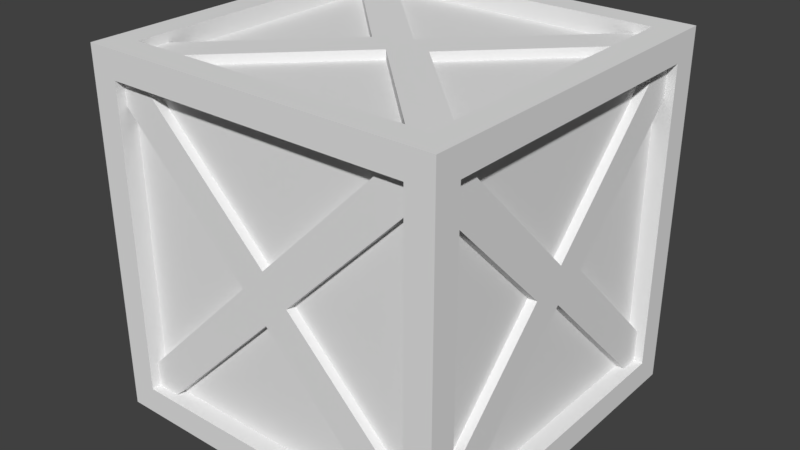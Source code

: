 # Source: Crate1.blend  (saved by Blender 2.79.0; exported with 4.5.12 LTS)
import bpy
from mathutils import Matrix  # noqa: F401  (used for matrix-valued properties, if any)

bpy.ops.wm.read_factory_settings(use_empty=True)
scene = bpy.context.scene
scene.name = 'Scene'

# ---- collections
col_collection_1 = bpy.data.collections.new('Collection 1'); scene.collection.children.link(col_collection_1)

# ---- world
world_world = bpy.data.worlds.new('World'); scene.world = world_world
world_world.color = (0.05088, 0.05088, 0.05088)
world_world.use_sun_shadow = False
world_world.sun_shadow_jitter_overblur = 0.0
world_world.cycles.sampling_method = 'MANUAL'

# ---- meshes
me_cube_001 = bpy.data.meshes.new('Cube.001')
me_cube_001.from_pydata([(0.85, -1.0, -0.85), (0.85, -0.85, -1.0), (1.0, -0.85, -0.85), (1.0, -1.0, -1.0), (0.7502, -0.85, -1.0), (0.85, -0.9, -0.85), (0.9, -0.85, -0.85), (0.85, -0.85, -0.9), (1.0, -0.7448, -0.85), (0.9, -0.7448, -0.85), (1.0, -0.85, -0.6653), (0.9, -0.85, -0.6653), (0.95, -0.85, -0.6653), (0.95, -0.85, -0.85), (0.95, -0.7448, -0.85), (0.85, -0.9, -0.7112), (0.85, -1.0, -0.7112), (0.712, -1.0, -0.85), (0.712, -0.9, -0.85), (0.712, -0.95, -0.85), (0.85, -0.95, -0.85), (0.85, -0.95, -0.7112), (0.7502, -0.85, -0.9), (0.85, -0.6761, -1.0), (0.85, -0.6761, -0.9), (0.7502, -0.85, -0.95), (0.85, -0.85, -0.95), (0.85, -0.6761, -0.95), (-0.85, -1.0, -0.85), (-0.85, -0.85, -1.0), (-1.0, -0.85, -0.85), (-1.0, -1.0, -1.0), (-0.7502, -0.85, -1.0), (0.0, -1.0, -1.0), (0.0, -0.9, -0.85), (0.0, -1.0, -0.85), (-0.85, -0.9, -0.85), (0.0, -0.85, -1.0), (-0.9, -0.85, -0.85), (-0.85, -0.85, -0.9), (0.0, -0.85, -0.9), (-1.0, -0.7448, -0.85), (-0.9, -0.7448, -0.85), (-1.0, -0.85, -0.6653), (-0.9, -0.85, -0.6653), (-0.95, -0.85, -0.6653), (-0.95, -0.85, -0.85), (-0.95, -0.7448, -0.85), (-0.85, -0.9, -0.7112), (-0.85, -1.0, -0.7112), (0.0, -0.9, -0.1423), (-0.712, -1.0, -0.85), (-0.712, -0.9, -0.85), (-0.712, -0.95, -0.85), (-0.85, -0.95, -0.85), (-0.85, -0.95, -0.7112), (0.0, -0.95, -0.1423), (-0.7502, -0.85, -0.9), (0.0, -0.1015, -0.9), (-0.85, -0.6761, -1.0), (-0.85, -0.6761, -0.9), (-0.7502, -0.85, -0.95), (-0.85, -0.85, -0.95), (0.0, -0.1015, -0.95), (-0.85, -0.6761, -0.95), (0.85, 1.0, -0.85), (0.85, 0.85, -1.0), (1.0, 0.0, -0.85), (1.0, 0.85, -0.85), (0.85, 0.0, -1.0), (0.9, 0.0, -0.85), (1.0, 0.0, -1.0), (1.0, 1.0, -1.0), (0.7502, 0.85, -1.0), (0.85, 0.9, -0.85), (0.9, 0.85, -0.85), (0.85, 0.85, -0.9), (0.85, 0.0, -0.9), (0.9, 0.0, -0.1041), (1.0, 0.7448, -0.85), (0.9, 0.7448, -0.85), (1.0, 0.85, -0.6653), (0.9, 0.85, -0.6653), (0.95, 0.85, -0.6653), (0.95, 0.85, -0.85), (0.95, 0.0, -0.1041), (0.95, 0.7448, -0.85), (0.85, 0.9, -0.7112), (0.85, 1.0, -0.7112), (0.712, 1.0, -0.85), (0.712, 0.9, -0.85), (0.712, 0.95, -0.85), (0.85, 0.95, -0.85), (0.85, 0.95, -0.7112), (0.7502, 0.85, -0.9), (0.85, 0.6761, -1.0), (0.85, 0.6761, -0.9), (0.1734, 0.0, -0.9), (0.7502, 0.85, -0.95), (0.85, 0.85, -0.95), (0.1734, 0.0, -0.95), (0.85, 0.6761, -0.95), (-0.85, 1.0, -0.85), (-0.85, 0.85, -1.0), (-1.0, 0.0, -0.85), (-1.0, 0.85, -0.85), (-0.85, 0.0, -1.0), (-0.9, 0.0, -0.85), (-1.0, 0.0, -1.0), (-1.0, 1.0, -1.0), (-0.7502, 0.85, -1.0), (0.0, 1.0, -1.0), (0.0, 0.9, -0.85), (0.0, 1.0, -0.85), (-0.85, 0.9, -0.85), (0.0, 0.85, -1.0), (-0.9, 0.85, -0.85), (-0.85, 0.85, -0.9), (-0.85, 0.0, -0.9), (0.0, 0.85, -0.9), (-0.9, 0.0, -0.1041), (-1.0, 0.7448, -0.85), (-0.9, 0.7448, -0.85), (-1.0, 0.85, -0.6653), (-0.9, 0.85, -0.6653), (-0.95, 0.85, -0.6653), (-0.95, 0.85, -0.85), (-0.95, 0.0, -0.1041), (-0.95, 0.7448, -0.85), (-0.85, 0.9, -0.7112), (-0.85, 1.0, -0.7112), (0.0, 0.9, -0.1423), (-0.712, 1.0, -0.85), (-0.712, 0.9, -0.85), (-0.712, 0.95, -0.85), (-0.85, 0.95, -0.85), (-0.85, 0.95, -0.7112), (0.0, 0.95, -0.1423), (-0.7502, 0.85, -0.9), (0.0, 0.1015, -0.9), (-0.85, 0.6761, -1.0), (-0.85, 0.6761, -0.9), (-0.1734, 0.0, -0.9), (-0.7502, 0.85, -0.95), (-0.85, 0.85, -0.95), (-0.1734, 0.0, -0.95), (0.0, 0.0, -0.95), (0.0, 0.1015, -0.95), (-0.85, 0.6761, -0.95), (0.85, -1.0, 0.85), (0.85, -0.85, 1.0), (1.0, -0.85, 0.85), (0.9, -0.85, 0.0), (1.0, -1.0, 1.0), (0.7502, -0.85, 1.0), (0.85, -0.9, 0.85), (0.85, -0.9, 0.0), (1.0, -1.0, 0.0), (0.85, -1.0, 0.0), (1.0, -0.85, 0.0), (0.9, -0.85, 0.85), (0.85, -0.85, 0.9), (1.0, -0.7448, 0.85), (0.9, -0.7448, 0.85), (0.9, -0.1835, 0.0), (1.0, -0.85, 0.6653), (0.9, -0.85, 0.6653), (0.95, -0.85, 0.6653), (0.95, -0.85, 0.85), (0.95, -0.7448, 0.85), (0.95, -0.1835, 0.0), (0.1393, -0.9, 0.0), (0.85, -0.9, 0.7112), (0.85, -1.0, 0.7112), (0.712, -1.0, 0.85), (0.712, -0.9, 0.85), (0.712, -0.95, 0.85), (0.85, -0.95, 0.85), (0.1393, -0.95, 0.0), (0.85, -0.95, 0.7112), (0.7502, -0.85, 0.9), (0.85, -0.6761, 1.0), (0.85, -0.6761, 0.9), (0.7502, -0.85, 0.95), (0.85, -0.85, 0.95), (0.85, -0.6761, 0.95), (-0.85, -1.0, 0.85), (-0.85, -0.85, 1.0), (-1.0, -0.85, 0.85), (-0.9, -0.85, 0.0), (-1.0, -1.0, 1.0), (-0.7502, -0.85, 1.0), (0.0, -1.0, 1.0), (0.0, -0.9, 0.85), (0.0, -1.0, 0.85), (-0.85, -0.9, 0.85), (0.0, -0.85, 1.0), (-0.85, -0.9, 0.0), (-1.0, -1.0, 0.0), (-0.85, -1.0, 0.0), (-1.0, -0.85, 0.0), (-0.9, -0.85, 0.85), (-0.85, -0.85, 0.9), (0.0, -0.85, 0.9), (-1.0, -0.7448, 0.85), (-0.9, -0.7448, 0.85), (-0.9, -0.1835, 0.0), (-1.0, -0.85, 0.6653), (-0.9, -0.85, 0.6653), (-0.95, -0.85, 0.6653), (-0.95, -0.85, 0.85), (-0.95, -0.7448, 0.85), (-0.95, -0.1835, 0.0), (-0.1393, -0.9, 0.0), (-0.85, -0.9, 0.7112), (-0.85, -1.0, 0.7112), (0.0, -0.9, 0.1423), (-0.712, -1.0, 0.85), (-0.712, -0.9, 0.85), (-0.712, -0.95, 0.85), (-0.85, -0.95, 0.85), (-0.1393, -0.95, 0.0), (0.0, -0.95, 0.0), (-0.85, -0.95, 0.7112), (0.0, -0.95, 0.1423), (-0.7502, -0.85, 0.9), (0.0, -0.1015, 0.9), (-0.85, -0.6761, 1.0), (-0.85, -0.6761, 0.9), (-0.7502, -0.85, 0.95), (-0.85, -0.85, 0.95), (0.0, -0.1015, 0.95), (-0.85, -0.6761, 0.95), (0.85, 1.0, 0.85), (0.85, 0.85, 1.0), (1.0, 0.0, 0.85), (1.0, 0.85, 0.85), (0.9, 0.85, 0.0), (0.85, 0.0, 1.0), (0.9, 0.0, 0.85), (1.0, 0.0, 1.0), (1.0, 1.0, 1.0), (0.7502, 0.85, 1.0), (0.85, 0.9, 0.85), (0.85, 0.9, 0.0), (1.0, 1.0, 0.0), (0.85, 1.0, 0.0), (1.0, 0.85, 0.0), (0.9, 0.85, 0.85), (0.85, 0.85, 0.9), (0.85, 0.0, 0.9), (0.9, 0.0, 0.1041), (1.0, 0.7448, 0.85), (0.9, 0.7448, 0.85), (0.9, 0.1835, 0.0), (1.0, 0.85, 0.6653), (0.9, 0.85, 0.6653), (0.95, 0.85, 0.6653), (0.95, 0.85, 0.85), (0.95, 0.0, 0.0), (0.95, 0.0, 0.1041), (0.95, 0.7448, 0.85), (0.95, 0.1835, 0.0), (0.1393, 0.9, 0.0), (0.85, 0.9, 0.7112), (0.85, 1.0, 0.7112), (0.712, 1.0, 0.85), (0.712, 0.9, 0.85), (0.712, 0.95, 0.85), (0.85, 0.95, 0.85), (0.1393, 0.95, 0.0), (0.85, 0.95, 0.7112), (0.7502, 0.85, 0.9), (0.85, 0.6761, 1.0), (0.85, 0.6761, 0.9), (0.1734, 0.0, 0.9), (0.7502, 0.85, 0.95), (0.85, 0.85, 0.95), (0.1734, 0.0, 0.95), (0.85, 0.6761, 0.95), (-0.85, 1.0, 0.85), (-0.85, 0.85, 1.0), (-1.0, 0.0, 0.85), (-1.0, 0.85, 0.85), (-0.9, 0.85, 0.0), (-0.85, 0.0, 1.0), (-0.9, 0.0, 0.85), (-1.0, 0.0, 1.0), (-1.0, 1.0, 1.0), (-0.7502, 0.85, 1.0), (0.0, 1.0, 1.0), (0.0, 0.9, 0.85), (0.0, 1.0, 0.85), (-0.85, 0.9, 0.85), (0.0, 0.85, 1.0), (-0.85, 0.9, 0.0), (-1.0, 1.0, 0.0), (-0.85, 1.0, 0.0), (-1.0, 0.85, 0.0), (-0.9, 0.85, 0.85), (-0.85, 0.85, 0.9), (-0.85, 0.0, 0.9), (0.0, 0.85, 0.9), (-0.9, 0.0, 0.1041), (-1.0, 0.7448, 0.85), (-0.9, 0.7448, 0.85), (-0.9, 0.1835, 0.0), (-1.0, 0.85, 0.6653), (-0.9, 0.85, 0.6653), (-0.95, 0.85, 0.6653), (-0.95, 0.85, 0.85), (-0.95, 0.0, 0.0), (-0.95, 0.0, 0.1041), (-0.95, 0.7448, 0.85), (-0.95, 0.1835, 0.0), (-0.1393, 0.9, 0.0), (-0.85, 0.9, 0.7112), (-0.85, 1.0, 0.7112), (0.0, 0.9, 0.1423), (-0.712, 1.0, 0.85), (-0.712, 0.9, 0.85), (-0.712, 0.95, 0.85), (-0.85, 0.95, 0.85), (-0.1393, 0.95, 0.0), (0.0, 0.95, 0.0), (-0.85, 0.95, 0.7112), (0.0, 0.95, 0.1423), (-0.7502, 0.85, 0.9), (0.0, 0.1015, 0.9), (-0.85, 0.6761, 1.0), (-0.85, 0.6761, 0.9), (-0.1734, 0.0, 0.9), (-0.7502, 0.85, 0.95), (-0.85, 0.85, 0.95), (-0.1734, 0.0, 0.95), (0.0, 0.0, 0.95), (0.0, 0.1015, 0.95), (-0.85, 0.6761, 0.95)], [], [(0, 16, 15, 5), (69, 23, 24, 77), (158, 16, 0, 3, 157), (37, 4, 1, 3, 33), (1, 23, 69, 71, 3), (70, 78, 9), (67, 8, 2, 3, 71), (15, 171, 178, 21), (2, 8, 9, 6), (0, 17, 35, 33, 3), (35, 17, 18, 34), (2, 10, 159, 157, 3), (159, 10, 11, 152), (24, 7, 26, 27), (1, 4, 22, 7), (14, 85, 259, 170, 12, 13), (9, 8, 67, 70), (11, 6, 13, 12), (11, 164, 152), (11, 10, 2, 6), (164, 11, 12, 170), (9, 78, 85, 14), (6, 9, 14, 13), (20, 21, 178, 222, 56, 19), (15, 16, 158, 156), (171, 15, 156), (18, 17, 0, 5), (18, 50, 34), (50, 18, 19, 56), (18, 5, 20, 19), (5, 15, 21, 20), (146, 100, 27, 26, 25, 63), (58, 22, 40), (22, 4, 37, 40), (24, 97, 77), (24, 23, 1, 7), (7, 22, 25, 26), (22, 58, 63, 25), (97, 24, 27, 100), (28, 36, 48, 49), (106, 118, 60, 59), (199, 198, 31, 28, 49), (37, 33, 31, 29, 32), (29, 31, 108, 106, 59), (107, 42, 120), (104, 108, 31, 30, 41), (48, 55, 221, 213), (30, 38, 42, 41), (28, 31, 33, 35, 51), (35, 34, 52, 51), (30, 31, 198, 200, 43), (200, 189, 44, 43), (60, 64, 62, 39), (29, 39, 57, 32), (47, 46, 45, 212, 311, 127), (42, 107, 104, 41), (44, 45, 46, 38), (44, 189, 206), (44, 38, 30, 43), (206, 212, 45, 44), (42, 47, 127, 120), (38, 46, 47, 42), (54, 53, 56, 222, 221, 55), (48, 197, 199, 49), (213, 197, 48), (52, 36, 28, 51), (52, 34, 50), (50, 56, 53, 52), (52, 53, 54, 36), (36, 54, 55, 48), (146, 63, 61, 62, 64, 145), (58, 40, 57), (57, 40, 37, 32), (60, 118, 142), (60, 39, 29, 59), (39, 62, 61, 57), (57, 61, 63, 58), (142, 145, 64, 60), (65, 74, 87, 88), (69, 77, 96, 95), (246, 245, 72, 65, 88), (115, 111, 72, 66, 73), (66, 72, 71, 69, 95), (70, 80, 78), (67, 71, 72, 68, 79), (87, 93, 270, 263), (68, 75, 80, 79), (65, 72, 111, 113, 89), (113, 112, 90, 89), (68, 72, 245, 247, 81), (247, 237, 82, 81), (96, 101, 99, 76), (66, 76, 94, 73), (86, 84, 83, 262, 259, 85), (80, 70, 67, 79), (82, 83, 84, 75), (82, 237, 254), (82, 75, 68, 81), (254, 262, 83, 82), (80, 86, 85, 78), (75, 84, 86, 80), (92, 91, 137, 324, 270, 93), (87, 244, 246, 88), (263, 244, 87), (90, 74, 65, 89), (90, 112, 131), (131, 137, 91, 90), (90, 91, 92, 74), (74, 92, 93, 87), (146, 147, 98, 99, 101, 100), (139, 119, 94), (94, 119, 115, 73), (96, 77, 97), (96, 76, 66, 95), (76, 99, 98, 94), (94, 98, 147, 139), (97, 100, 101, 96), (102, 130, 129, 114), (106, 140, 141, 118), (297, 130, 102, 109, 296), (115, 110, 103, 109, 111), (103, 140, 106, 108, 109), (107, 120, 122), (104, 121, 105, 109, 108), (129, 315, 323, 136), (105, 121, 122, 116), (102, 132, 113, 111, 109), (113, 132, 133, 112), (105, 123, 298, 296, 109), (298, 123, 124, 284), (141, 117, 144, 148), (103, 110, 138, 117), (128, 127, 311, 314, 125, 126), (122, 121, 104, 107), (124, 116, 126, 125), (124, 306, 284), (124, 123, 105, 116), (306, 124, 125, 314), (122, 120, 127, 128), (116, 122, 128, 126), (135, 136, 323, 324, 137, 134), (129, 130, 297, 295), (315, 129, 295), (133, 132, 102, 114), (133, 131, 112), (131, 133, 134, 137), (133, 114, 135, 134), (114, 129, 136, 135), (146, 145, 148, 144, 143, 147), (139, 138, 119), (138, 110, 115, 119), (141, 142, 118), (141, 140, 103, 117), (117, 138, 143, 144), (138, 139, 147, 143), (142, 141, 148, 145), (149, 155, 172, 173), (238, 250, 182, 181), (158, 157, 153, 149, 173), (196, 192, 153, 150, 154), (150, 153, 240, 238, 181), (239, 163, 251), (235, 240, 153, 151, 162), (172, 179, 178, 171), (151, 160, 163, 162), (149, 153, 192, 194, 174), (194, 193, 175, 174), (151, 153, 157, 159, 165), (159, 152, 166, 165), (182, 185, 184, 161), (150, 161, 180, 154), (169, 168, 167, 170, 259, 260), (163, 239, 235, 162), (166, 167, 168, 160), (166, 152, 164), (166, 160, 151, 165), (164, 170, 167, 166), (163, 169, 260, 251), (160, 168, 169, 163), (177, 176, 224, 222, 178, 179), (172, 156, 158, 173), (171, 156, 172), (175, 155, 149, 174), (175, 193, 216), (216, 224, 176, 175), (175, 176, 177, 155), (155, 177, 179, 172), (335, 231, 183, 184, 185, 278), (226, 203, 180), (180, 203, 196, 154), (182, 250, 275), (182, 161, 150, 181), (161, 184, 183, 180), (180, 183, 231, 226), (275, 278, 185, 182), (186, 215, 214, 195), (285, 227, 228, 301), (199, 215, 186, 190, 198), (196, 191, 187, 190, 192), (187, 227, 285, 287, 190), (286, 303, 205), (282, 204, 188, 190, 287), (214, 213, 221, 223), (188, 204, 205, 201), (186, 217, 194, 192, 190), (194, 217, 218, 193), (188, 207, 200, 198, 190), (200, 207, 208, 189), (228, 202, 230, 232), (187, 191, 225, 202), (211, 312, 311, 212, 209, 210), (205, 204, 282, 286), (208, 201, 210, 209), (208, 206, 189), (208, 207, 188, 201), (206, 208, 209, 212), (205, 303, 312, 211), (201, 205, 211, 210), (220, 223, 221, 222, 224, 219), (214, 215, 199, 197), (213, 214, 197), (218, 217, 186, 195), (218, 216, 193), (216, 218, 219, 224), (218, 195, 220, 219), (195, 214, 223, 220), (335, 334, 232, 230, 229, 231), (226, 225, 203), (225, 191, 196, 203), (228, 331, 301), (228, 227, 187, 202), (202, 225, 229, 230), (225, 226, 231, 229), (331, 228, 232, 334), (233, 265, 264, 243), (238, 273, 274, 250), (246, 265, 233, 241, 245), (294, 242, 234, 241, 290), (234, 273, 238, 240, 241), (239, 251, 253), (235, 252, 236, 241, 240), (264, 263, 270, 271), (236, 252, 253, 248), (233, 266, 292, 290, 241), (292, 266, 267, 291), (236, 255, 247, 245, 241), (247, 255, 256, 237), (274, 249, 277, 279), (234, 242, 272, 249), (261, 260, 259, 262, 257, 258), (253, 252, 235, 239), (256, 248, 258, 257), (256, 254, 237), (256, 255, 236, 248), (254, 256, 257, 262), (253, 251, 260, 261), (248, 253, 261, 258), (269, 271, 270, 324, 326, 268), (264, 265, 246, 244), (263, 264, 244), (267, 266, 233, 243), (267, 318, 291), (318, 267, 268, 326), (267, 243, 269, 268), (243, 264, 271, 269), (335, 278, 279, 277, 276, 336), (328, 272, 302), (272, 242, 294, 302), (274, 275, 250), (274, 273, 234, 249), (249, 272, 276, 277), (272, 328, 336, 276), (275, 274, 279, 278), (280, 293, 316, 317), (285, 301, 330, 329), (297, 296, 288, 280, 317), (294, 290, 288, 281, 289), (281, 288, 287, 285, 329), (286, 305, 303), (282, 287, 288, 283, 304), (316, 325, 323, 315), (283, 299, 305, 304), (280, 288, 290, 292, 319), (292, 291, 320, 319), (283, 288, 296, 298, 307), (298, 284, 308, 307), (330, 337, 333, 300), (281, 300, 327, 289), (313, 310, 309, 314, 311, 312), (305, 286, 282, 304), (308, 309, 310, 299), (308, 284, 306), (308, 299, 283, 307), (306, 314, 309, 308), (305, 313, 312, 303), (299, 310, 313, 305), (322, 321, 326, 324, 323, 325), (316, 295, 297, 317), (315, 295, 316), (320, 293, 280, 319), (320, 291, 318), (318, 326, 321, 320), (320, 321, 322, 293), (293, 322, 325, 316), (335, 336, 332, 333, 337, 334), (328, 302, 327), (327, 302, 294, 289), (330, 301, 331), (330, 300, 281, 329), (300, 333, 332, 327), (327, 332, 336, 328), (331, 334, 337, 330)])
_uv = me_cube_001.uv_layers.new(name='UVMap')
_uv.uv.foreach_set('vector', [0.9232, 0.9413, 0.9232, 0.9436, 0.9248, 0.9436, 0.9248, 0.9413, 0.9377, 0.553, 0.9188, 0.553, 0.9188, 0.5558, 0.9377, 0.5558, 0.9516, 0.447, 0.9516, 0.4271, 0.9516, 0.4232, 0.9558, 0.419, 0.9558, 0.447, 0.9278, 0.4092, 0.9488, 0.4092, 0.9516, 0.4092, 0.9558, 0.4051, 0.9278, 0.4051, 0.9516, 0.4092, 0.9516, 0.4141, 0.9516, 0.433, 0.9558, 0.433, 0.9558, 0.4051, 0.8063, 0.9267, 0.8063, 0.9476, 0.7854, 0.9267, 0.9278, 0.4232, 0.907, 0.4232, 0.904, 0.4232, 0.8998, 0.419, 0.9278, 0.419, 0.9248, 0.9436, 0.9248, 0.9553, 0.924, 0.9553, 0.924, 0.9436, 0.9232, 0.9331, 0.9232, 0.9349, 0.9216, 0.9349, 0.9216, 0.9331, 0.9516, 0.4232, 0.9477, 0.4232, 0.9278, 0.4232, 0.9278, 0.419, 0.9558, 0.419, 0.9377, 0.539, 0.9577, 0.539, 0.9577, 0.5418, 0.9377, 0.5418, 0.904, 0.4232, 0.904, 0.4284, 0.904, 0.447, 0.8998, 0.447, 0.8998, 0.419, 0.9098, 0.581, 0.9098, 0.5623, 0.907, 0.5623, 0.907, 0.581, 0.9285, 0.9405, 0.9257, 0.9405, 0.9257, 0.9397, 0.9285, 0.9397, 0.9536, 0.9389, 0.952, 0.9389, 0.952, 0.9405, 0.9536, 0.9405, 0.9274, 0.9413, 0.9396, 0.9536, 0.9396, 0.9553, 0.9366, 0.9553, 0.9257, 0.9444, 0.9257, 0.9413, 0.9629, 0.5461, 0.9657, 0.5461, 0.9657, 0.567, 0.9629, 0.567, 0.9544, 0.9444, 0.9544, 0.9413, 0.9553, 0.9413, 0.9553, 0.9444, 0.7825, 0.9319, 0.8011, 0.9505, 0.7825, 0.9505, 0.9544, 0.9444, 0.9561, 0.9444, 0.9561, 0.9413, 0.9544, 0.9413, 0.9544, 0.9441, 0.9544, 0.9331, 0.9553, 0.9331, 0.9553, 0.9441, 0.9544, 0.9413, 0.9544, 0.9536, 0.9553, 0.9536, 0.9553, 0.9413, 0.9544, 0.9331, 0.9544, 0.9349, 0.9553, 0.9349, 0.9553, 0.9331, 0.9536, 0.9413, 0.9536, 0.9436, 0.9419, 0.9553, 0.9396, 0.9553, 0.9396, 0.953, 0.9513, 0.9413, 0.9126, 0.5611, 0.9098, 0.5611, 0.9098, 0.581, 0.9126, 0.581, 0.8102, 0.9505, 0.8301, 0.9306, 0.8301, 0.9505, 0.9513, 0.9323, 0.9513, 0.9307, 0.9536, 0.9307, 0.9536, 0.9323, 0.8262, 0.9267, 0.8063, 0.9465, 0.8063, 0.9267, 0.9396, 0.9323, 0.9513, 0.9323, 0.9513, 0.9315, 0.9396, 0.9315, 0.9513, 0.9323, 0.9536, 0.9323, 0.9536, 0.9315, 0.9513, 0.9315, 0.9248, 0.9413, 0.9248, 0.9436, 0.924, 0.9436, 0.924, 0.9413, 0.9396, 0.9471, 0.9425, 0.9471, 0.9536, 0.936, 0.9536, 0.9331, 0.952, 0.9331, 0.9396, 0.9454, 0.8063, 0.9337, 0.8273, 0.9128, 0.8063, 0.9128, 0.9587, 0.5558, 0.9587, 0.553, 0.9377, 0.553, 0.9377, 0.5558, 0.8301, 0.9176, 0.8111, 0.9365, 0.8301, 0.9365, 0.9285, 0.9405, 0.9285, 0.9389, 0.9257, 0.9389, 0.9257, 0.9405, 0.9536, 0.9405, 0.952, 0.9405, 0.952, 0.9397, 0.9536, 0.9397, 0.952, 0.9405, 0.9396, 0.9405, 0.9396, 0.9397, 0.952, 0.9397, 0.9425, 0.9405, 0.9536, 0.9405, 0.9536, 0.9397, 0.9425, 0.9397, 0.9232, 0.9413, 0.9248, 0.9413, 0.9248, 0.9436, 0.9232, 0.9436, 0.9377, 0.553, 0.9377, 0.5558, 0.9188, 0.5558, 0.9188, 0.553, 0.904, 0.447, 0.8998, 0.447, 0.8998, 0.419, 0.904, 0.4232, 0.904, 0.4271, 0.9278, 0.4092, 0.9278, 0.4051, 0.8998, 0.4051, 0.904, 0.4092, 0.9068, 0.4092, 0.904, 0.4092, 0.8998, 0.4051, 0.8998, 0.433, 0.904, 0.433, 0.904, 0.4141, 0.8063, 0.9267, 0.7854, 0.9267, 0.8063, 0.9476, 0.9278, 0.4232, 0.9278, 0.419, 0.8998, 0.419, 0.904, 0.4232, 0.907, 0.4232, 0.9248, 0.9436, 0.924, 0.9436, 0.924, 0.9553, 0.9248, 0.9553, 0.9232, 0.9331, 0.9248, 0.9331, 0.9248, 0.9349, 0.9232, 0.9349, 0.904, 0.4232, 0.8998, 0.419, 0.9278, 0.419, 0.9278, 0.4232, 0.9079, 0.4232, 0.9377, 0.539, 0.9377, 0.5418, 0.9178, 0.5418, 0.9178, 0.539, 0.904, 0.4232, 0.8998, 0.419, 0.8998, 0.447, 0.904, 0.447, 0.904, 0.4284, 0.9098, 0.581, 0.9126, 0.581, 0.9126, 0.5623, 0.9098, 0.5623, 0.9285, 0.9405, 0.9285, 0.9397, 0.9257, 0.9397, 0.9257, 0.9405, 0.9257, 0.9389, 0.9257, 0.9405, 0.9273, 0.9405, 0.9273, 0.9389, 0.9274, 0.9413, 0.9257, 0.9413, 0.9257, 0.9444, 0.9366, 0.9553, 0.9396, 0.9553, 0.9396, 0.9536, 0.9126, 0.5461, 0.9126, 0.567, 0.9098, 0.567, 0.9098, 0.5461, 0.9248, 0.9444, 0.924, 0.9444, 0.924, 0.9413, 0.9248, 0.9413, 0.7825, 0.9319, 0.7825, 0.9505, 0.8011, 0.9505, 0.9248, 0.9444, 0.9248, 0.9413, 0.9232, 0.9413, 0.9232, 0.9444, 0.9248, 0.9441, 0.924, 0.9441, 0.924, 0.9331, 0.9248, 0.9331, 0.9248, 0.9413, 0.924, 0.9413, 0.924, 0.9536, 0.9248, 0.9536, 0.9248, 0.9331, 0.924, 0.9331, 0.924, 0.9349, 0.9248, 0.9349, 0.9257, 0.9413, 0.9279, 0.9413, 0.9396, 0.953, 0.9396, 0.9553, 0.9374, 0.9553, 0.9257, 0.9436, 0.9126, 0.5611, 0.9126, 0.581, 0.9098, 0.581, 0.9098, 0.5611, 0.8024, 0.9505, 0.7825, 0.9505, 0.7825, 0.9306, 0.9279, 0.9323, 0.9257, 0.9323, 0.9257, 0.9307, 0.9279, 0.9307, 0.7864, 0.9267, 0.8063, 0.9267, 0.8063, 0.9465, 0.9396, 0.9323, 0.9396, 0.9315, 0.9279, 0.9315, 0.9279, 0.9323, 0.9279, 0.9323, 0.9279, 0.9315, 0.9257, 0.9315, 0.9257, 0.9323, 0.9248, 0.9413, 0.924, 0.9413, 0.924, 0.9436, 0.9248, 0.9436, 0.9396, 0.9471, 0.9396, 0.9454, 0.9273, 0.9331, 0.9257, 0.9331, 0.9257, 0.936, 0.9368, 0.9471, 0.8063, 0.9337, 0.8063, 0.9128, 0.7853, 0.9128, 0.9167, 0.5558, 0.9377, 0.5558, 0.9377, 0.553, 0.9167, 0.553, 0.7825, 0.9176, 0.7825, 0.9365, 0.8014, 0.9365, 0.9285, 0.9405, 0.9257, 0.9405, 0.9257, 0.9389, 0.9285, 0.9389, 0.9257, 0.9405, 0.9257, 0.9397, 0.9273, 0.9397, 0.9273, 0.9405, 0.9273, 0.9405, 0.9273, 0.9397, 0.9396, 0.9397, 0.9396, 0.9405, 0.9368, 0.9405, 0.9368, 0.9397, 0.9257, 0.9397, 0.9257, 0.9405, 0.9232, 0.9413, 0.9216, 0.9413, 0.9216, 0.9436, 0.9232, 0.9436, 0.9377, 0.553, 0.9377, 0.5558, 0.9567, 0.5558, 0.9567, 0.553, 0.9516, 0.447, 0.9558, 0.447, 0.9558, 0.419, 0.9516, 0.4232, 0.9516, 0.4271, 0.9278, 0.4568, 0.9278, 0.461, 0.9558, 0.461, 0.9516, 0.4568, 0.9488, 0.4568, 0.9516, 0.4568, 0.9558, 0.461, 0.9558, 0.433, 0.9516, 0.433, 0.9516, 0.4519, 0.8063, 0.9267, 0.8271, 0.9267, 0.8063, 0.9476, 0.9278, 0.4232, 0.9278, 0.419, 0.9558, 0.419, 0.9516, 0.4232, 0.9487, 0.4232, 0.9544, 0.9436, 0.9553, 0.9436, 0.9553, 0.9553, 0.9544, 0.9553, 0.9232, 0.9611, 0.9216, 0.9611, 0.9216, 0.9593, 0.9232, 0.9593, 0.9516, 0.4232, 0.9558, 0.419, 0.9278, 0.419, 0.9278, 0.4232, 0.9477, 0.4232, 0.9377, 0.539, 0.9377, 0.5362, 0.9577, 0.5362, 0.9577, 0.539, 0.9516, 0.4232, 0.9558, 0.419, 0.9558, 0.447, 0.9516, 0.447, 0.9516, 0.4284, 0.9098, 0.581, 0.907, 0.581, 0.907, 0.5623, 0.9098, 0.5623, 0.9508, 0.9405, 0.9508, 0.9397, 0.9536, 0.9397, 0.9536, 0.9405, 0.9536, 0.9389, 0.9536, 0.9405, 0.952, 0.9405, 0.952, 0.9389, 0.9519, 0.9413, 0.9536, 0.9413, 0.9536, 0.9444, 0.9427, 0.9553, 0.9396, 0.9553, 0.9396, 0.9536, 0.9629, 0.5878, 0.9629, 0.567, 0.9657, 0.567, 0.9657, 0.5878, 0.9544, 0.9444, 0.9553, 0.9444, 0.9553, 0.9413, 0.9544, 0.9413, 0.8301, 0.9319, 0.8301, 0.9505, 0.8114, 0.9505, 0.9544, 0.9444, 0.9544, 0.9413, 0.9561, 0.9413, 0.9561, 0.9444, 0.9544, 0.9501, 0.9553, 0.9501, 0.9553, 0.9611, 0.9544, 0.9611, 0.9544, 0.9413, 0.9553, 0.9413, 0.9553, 0.9536, 0.9544, 0.9536, 0.9544, 0.9611, 0.9553, 0.9611, 0.9553, 0.9593, 0.9544, 0.9593, 0.9536, 0.9413, 0.9513, 0.9413, 0.9396, 0.953, 0.9396, 0.9553, 0.9419, 0.9553, 0.9536, 0.9436, 0.9629, 0.5611, 0.9629, 0.581, 0.9657, 0.581, 0.9657, 0.5611, 0.8102, 0.9505, 0.8301, 0.9505, 0.8301, 0.9306, 0.9513, 0.9619, 0.9536, 0.9619, 0.9536, 0.9635, 0.9513, 0.9635, 0.8262, 0.9267, 0.8063, 0.9267, 0.8063, 0.9465, 0.9396, 0.9619, 0.9396, 0.9627, 0.9513, 0.9627, 0.9513, 0.9619, 0.9513, 0.9619, 0.9513, 0.9627, 0.9536, 0.9627, 0.9536, 0.9619, 0.9544, 0.9413, 0.9553, 0.9413, 0.9553, 0.9436, 0.9544, 0.9436, 0.9396, 0.9471, 0.9396, 0.9488, 0.952, 0.9611, 0.9536, 0.9611, 0.9536, 0.9582, 0.9425, 0.9471, 0.8063, 0.9394, 0.8063, 0.9603, 0.8273, 0.9603, 0.9587, 0.5558, 0.9377, 0.5558, 0.9377, 0.553, 0.9587, 0.553, 0.8301, 0.9555, 0.8301, 0.9365, 0.8111, 0.9365, 0.9508, 0.9405, 0.9536, 0.9405, 0.9536, 0.9389, 0.9508, 0.9389, 0.9536, 0.9405, 0.9536, 0.9397, 0.952, 0.9397, 0.952, 0.9405, 0.952, 0.9405, 0.952, 0.9397, 0.9396, 0.9397, 0.9396, 0.9405, 0.9425, 0.9405, 0.9425, 0.9397, 0.9536, 0.9397, 0.9536, 0.9405, 0.9232, 0.9413, 0.9232, 0.9436, 0.9216, 0.9436, 0.9216, 0.9413, 0.9377, 0.553, 0.9567, 0.553, 0.9567, 0.5558, 0.9377, 0.5558, 0.904, 0.447, 0.904, 0.4271, 0.904, 0.4232, 0.8998, 0.419, 0.8998, 0.447, 0.9278, 0.4568, 0.9068, 0.4568, 0.904, 0.4568, 0.8998, 0.461, 0.9278, 0.461, 0.904, 0.4568, 0.904, 0.4519, 0.904, 0.433, 0.8998, 0.433, 0.8998, 0.461, 0.8063, 0.9267, 0.8063, 0.9476, 0.8271, 0.9267, 0.9278, 0.4232, 0.9487, 0.4232, 0.9516, 0.4232, 0.9558, 0.419, 0.9278, 0.419, 0.9544, 0.9436, 0.9544, 0.9553, 0.9553, 0.9553, 0.9553, 0.9436, 0.9232, 0.9611, 0.9232, 0.9593, 0.9248, 0.9593, 0.9248, 0.9611, 0.904, 0.4232, 0.9079, 0.4232, 0.9278, 0.4232, 0.9278, 0.419, 0.8998, 0.419, 0.9377, 0.539, 0.9178, 0.539, 0.9178, 0.5362, 0.9377, 0.5362, 0.9516, 0.4232, 0.9516, 0.4284, 0.9516, 0.447, 0.9558, 0.447, 0.9558, 0.419, 0.9098, 0.581, 0.9098, 0.5623, 0.9126, 0.5623, 0.9126, 0.581, 0.9508, 0.9405, 0.9536, 0.9405, 0.9536, 0.9397, 0.9508, 0.9397, 0.9257, 0.9389, 0.9273, 0.9389, 0.9273, 0.9405, 0.9257, 0.9405, 0.9519, 0.9413, 0.9396, 0.9536, 0.9396, 0.9553, 0.9427, 0.9553, 0.9536, 0.9444, 0.9536, 0.9413, 0.9126, 0.5878, 0.9098, 0.5878, 0.9098, 0.567, 0.9126, 0.567, 0.9248, 0.9444, 0.9248, 0.9413, 0.924, 0.9413, 0.924, 0.9444, 0.8301, 0.9319, 0.8114, 0.9505, 0.8301, 0.9505, 0.9248, 0.9444, 0.9232, 0.9444, 0.9232, 0.9413, 0.9248, 0.9413, 0.9248, 0.9501, 0.9248, 0.9611, 0.924, 0.9611, 0.924, 0.9501, 0.9248, 0.9413, 0.9248, 0.9536, 0.924, 0.9536, 0.924, 0.9413, 0.9248, 0.9611, 0.9248, 0.9593, 0.924, 0.9593, 0.924, 0.9611, 0.9257, 0.9413, 0.9257, 0.9436, 0.9374, 0.9553, 0.9396, 0.9553, 0.9396, 0.953, 0.9279, 0.9413, 0.9629, 0.5611, 0.9657, 0.5611, 0.9657, 0.581, 0.9629, 0.581, 0.8024, 0.9505, 0.7825, 0.9306, 0.7825, 0.9505, 0.9279, 0.9619, 0.9279, 0.9635, 0.9257, 0.9635, 0.9257, 0.9619, 0.7864, 0.9267, 0.8063, 0.9465, 0.8063, 0.9267, 0.9396, 0.9619, 0.9279, 0.9619, 0.9279, 0.9627, 0.9396, 0.9627, 0.9279, 0.9619, 0.9257, 0.9619, 0.9257, 0.9627, 0.9279, 0.9627, 0.9544, 0.9413, 0.9544, 0.9436, 0.9553, 0.9436, 0.9553, 0.9413, 0.9396, 0.9471, 0.9368, 0.9471, 0.9257, 0.9582, 0.9257, 0.9611, 0.9273, 0.9611, 0.9396, 0.9488, 0.8063, 0.9394, 0.7853, 0.9603, 0.8063, 0.9603, 0.9167, 0.5558, 0.9167, 0.553, 0.9377, 0.553, 0.9377, 0.5558, 0.7825, 0.9555, 0.8014, 0.9365, 0.7825, 0.9365, 0.9508, 0.9405, 0.9508, 0.9389, 0.9536, 0.9389, 0.9536, 0.9405, 0.9257, 0.9405, 0.9273, 0.9405, 0.9273, 0.9397, 0.9257, 0.9397, 0.9273, 0.9405, 0.9396, 0.9405, 0.9396, 0.9397, 0.9273, 0.9397, 0.9368, 0.9405, 0.9257, 0.9405, 0.9257, 0.9397, 0.9368, 0.9397, 0.9232, 0.9364, 0.9248, 0.9364, 0.9248, 0.9341, 0.9232, 0.9341, 0.9377, 0.553, 0.9377, 0.5502, 0.9188, 0.5502, 0.9188, 0.553, 0.9516, 0.447, 0.9558, 0.447, 0.9558, 0.475, 0.9516, 0.4708, 0.9516, 0.4669, 0.9278, 0.4092, 0.9278, 0.4051, 0.9558, 0.4051, 0.9516, 0.4092, 0.9488, 0.4092, 0.9516, 0.4092, 0.9558, 0.4051, 0.9558, 0.433, 0.9516, 0.433, 0.9516, 0.4141, 0.8063, 0.9183, 0.7854, 0.9183, 0.8063, 0.8975, 0.9278, 0.4148, 0.9278, 0.419, 0.8998, 0.419, 0.904, 0.4148, 0.907, 0.4148, 0.9248, 0.9341, 0.924, 0.9341, 0.924, 0.9224, 0.9248, 0.9224, 0.9232, 0.9331, 0.9216, 0.9331, 0.9216, 0.9349, 0.9232, 0.9349, 0.9516, 0.4148, 0.9558, 0.419, 0.9278, 0.419, 0.9278, 0.4148, 0.9477, 0.4148, 0.9377, 0.539, 0.9377, 0.5418, 0.9577, 0.5418, 0.9577, 0.539, 0.904, 0.4148, 0.8998, 0.419, 0.8998, 0.3911, 0.904, 0.3911, 0.904, 0.4097, 0.9098, 0.581, 0.907, 0.581, 0.907, 0.5996, 0.9098, 0.5996, 0.9285, 0.9372, 0.9285, 0.9381, 0.9257, 0.9381, 0.9257, 0.9372, 0.9536, 0.9389, 0.9536, 0.9372, 0.952, 0.9372, 0.952, 0.9389, 0.9274, 0.9364, 0.9257, 0.9364, 0.9257, 0.9334, 0.9366, 0.9224, 0.9396, 0.9224, 0.9396, 0.9242, 0.9629, 0.5461, 0.9629, 0.567, 0.9657, 0.567, 0.9657, 0.5461, 0.9544, 0.9334, 0.9553, 0.9334, 0.9553, 0.9364, 0.9544, 0.9364, 0.7825, 0.9132, 0.7825, 0.8946, 0.8011, 0.8946, 0.9544, 0.9334, 0.9544, 0.9364, 0.9561, 0.9364, 0.9561, 0.9334, 0.9544, 0.9441, 0.9553, 0.9441, 0.9553, 0.9331, 0.9544, 0.9331, 0.9544, 0.9364, 0.9553, 0.9364, 0.9553, 0.9242, 0.9544, 0.9242, 0.9544, 0.9331, 0.9553, 0.9331, 0.9553, 0.9349, 0.9544, 0.9349, 0.9536, 0.9364, 0.9513, 0.9364, 0.9396, 0.9248, 0.9396, 0.9224, 0.9419, 0.9224, 0.9536, 0.9341, 0.9126, 0.5449, 0.9126, 0.525, 0.9098, 0.525, 0.9098, 0.5449, 0.8102, 0.9505, 0.8301, 0.9505, 0.8301, 0.9704, 0.9513, 0.9323, 0.9536, 0.9323, 0.9536, 0.9307, 0.9513, 0.9307, 0.8262, 0.9183, 0.8063, 0.9183, 0.8063, 0.8985, 0.9396, 0.9323, 0.9396, 0.9315, 0.9513, 0.9315, 0.9513, 0.9323, 0.9513, 0.9323, 0.9513, 0.9315, 0.9536, 0.9315, 0.9536, 0.9323, 0.9248, 0.9364, 0.924, 0.9364, 0.924, 0.9341, 0.9248, 0.9341, 0.9396, 0.9471, 0.9396, 0.9454, 0.952, 0.9331, 0.9536, 0.9331, 0.9536, 0.936, 0.9425, 0.9471, 0.8063, 0.9337, 0.8063, 0.9128, 0.8273, 0.9128, 0.9587, 0.5502, 0.9377, 0.5502, 0.9377, 0.553, 0.9587, 0.553, 0.8301, 0.9176, 0.8301, 0.9365, 0.8111, 0.9365, 0.9285, 0.9372, 0.9257, 0.9372, 0.9257, 0.9389, 0.9285, 0.9389, 0.9536, 0.9372, 0.9536, 0.9381, 0.952, 0.9381, 0.952, 0.9372, 0.952, 0.9372, 0.952, 0.9381, 0.9396, 0.9381, 0.9396, 0.9372, 0.9425, 0.9372, 0.9425, 0.9381, 0.9536, 0.9381, 0.9536, 0.9372, 0.9232, 0.9364, 0.9232, 0.9341, 0.9248, 0.9341, 0.9248, 0.9364, 0.9377, 0.553, 0.9188, 0.553, 0.9188, 0.5502, 0.9377, 0.5502, 0.904, 0.447, 0.904, 0.4669, 0.904, 0.4708, 0.8998, 0.475, 0.8998, 0.447, 0.9278, 0.4092, 0.9068, 0.4092, 0.904, 0.4092, 0.8998, 0.4051, 0.9278, 0.4051, 0.904, 0.4092, 0.904, 0.4141, 0.904, 0.433, 0.8998, 0.433, 0.8998, 0.4051, 0.8063, 0.9183, 0.8063, 0.8975, 0.7854, 0.9183, 0.9278, 0.4148, 0.907, 0.4148, 0.904, 0.4148, 0.8998, 0.419, 0.9278, 0.419, 0.9248, 0.9341, 0.9248, 0.9224, 0.924, 0.9224, 0.924, 0.9341, 0.9232, 0.9331, 0.9232, 0.9349, 0.9248, 0.9349, 0.9248, 0.9331, 0.904, 0.4148, 0.9079, 0.4148, 0.9278, 0.4148, 0.9278, 0.419, 0.8998, 0.419, 0.9377, 0.539, 0.9178, 0.539, 0.9178, 0.5418, 0.9377, 0.5418, 0.904, 0.4148, 0.904, 0.4097, 0.904, 0.3911, 0.8998, 0.3911, 0.8998, 0.419, 0.9098, 0.581, 0.9098, 0.5996, 0.9126, 0.5996, 0.9126, 0.581, 0.9285, 0.9372, 0.9257, 0.9372, 0.9257, 0.9381, 0.9285, 0.9381, 0.9257, 0.9389, 0.9273, 0.9389, 0.9273, 0.9372, 0.9257, 0.9372, 0.9274, 0.9364, 0.9396, 0.9242, 0.9396, 0.9224, 0.9366, 0.9224, 0.9257, 0.9334, 0.9257, 0.9364, 0.9126, 0.5461, 0.9098, 0.5461, 0.9098, 0.567, 0.9126, 0.567, 0.9248, 0.9334, 0.9248, 0.9364, 0.924, 0.9364, 0.924, 0.9334, 0.7825, 0.9132, 0.8011, 0.8946, 0.7825, 0.8946, 0.9248, 0.9334, 0.9232, 0.9334, 0.9232, 0.9364, 0.9248, 0.9364, 0.9248, 0.9441, 0.9248, 0.9331, 0.924, 0.9331, 0.924, 0.9441, 0.9248, 0.9364, 0.9248, 0.9242, 0.924, 0.9242, 0.924, 0.9364, 0.9248, 0.9331, 0.9248, 0.9349, 0.924, 0.9349, 0.924, 0.9331, 0.9257, 0.9364, 0.9257, 0.9341, 0.9374, 0.9224, 0.9396, 0.9224, 0.9396, 0.9248, 0.9279, 0.9364, 0.9126, 0.5449, 0.9098, 0.5449, 0.9098, 0.525, 0.9126, 0.525, 0.8024, 0.9505, 0.7825, 0.9704, 0.7825, 0.9505, 0.9279, 0.9323, 0.9279, 0.9307, 0.9257, 0.9307, 0.9257, 0.9323, 0.7864, 0.9183, 0.8063, 0.8985, 0.8063, 0.9183, 0.9396, 0.9323, 0.9279, 0.9323, 0.9279, 0.9315, 0.9396, 0.9315, 0.9279, 0.9323, 0.9257, 0.9323, 0.9257, 0.9315, 0.9279, 0.9315, 0.9248, 0.9364, 0.9248, 0.9341, 0.924, 0.9341, 0.924, 0.9364, 0.9396, 0.9471, 0.9368, 0.9471, 0.9257, 0.936, 0.9257, 0.9331, 0.9273, 0.9331, 0.9396, 0.9454, 0.8063, 0.9337, 0.7853, 0.9128, 0.8063, 0.9128, 0.9167, 0.5502, 0.9167, 0.553, 0.9377, 0.553, 0.9377, 0.5502, 0.7825, 0.9176, 0.8014, 0.9365, 0.7825, 0.9365, 0.9285, 0.9372, 0.9285, 0.9389, 0.9257, 0.9389, 0.9257, 0.9372, 0.9257, 0.9372, 0.9273, 0.9372, 0.9273, 0.9381, 0.9257, 0.9381, 0.9273, 0.9372, 0.9396, 0.9372, 0.9396, 0.9381, 0.9273, 0.9381, 0.9368, 0.9372, 0.9257, 0.9372, 0.9257, 0.9381, 0.9368, 0.9381, 0.9232, 0.9364, 0.9232, 0.9341, 0.9216, 0.9341, 0.9216, 0.9364, 0.9377, 0.553, 0.9567, 0.553, 0.9567, 0.5502, 0.9377, 0.5502, 0.9516, 0.447, 0.9516, 0.4669, 0.9516, 0.4708, 0.9558, 0.475, 0.9558, 0.447, 0.9278, 0.4568, 0.9488, 0.4568, 0.9516, 0.4568, 0.9558, 0.461, 0.9278, 0.461, 0.9516, 0.4568, 0.9516, 0.4519, 0.9516, 0.433, 0.9558, 0.433, 0.9558, 0.461, 0.8063, 0.9183, 0.8063, 0.8975, 0.8271, 0.9183, 0.9278, 0.4148, 0.9487, 0.4148, 0.9516, 0.4148, 0.9558, 0.419, 0.9278, 0.419, 0.9544, 0.9341, 0.9544, 0.9224, 0.9553, 0.9224, 0.9553, 0.9341, 0.9232, 0.9611, 0.9232, 0.9593, 0.9216, 0.9593, 0.9216, 0.9611, 0.9516, 0.4148, 0.9477, 0.4148, 0.9278, 0.4148, 0.9278, 0.419, 0.9558, 0.419, 0.9377, 0.539, 0.9577, 0.539, 0.9577, 0.5362, 0.9377, 0.5362, 0.9516, 0.4148, 0.9516, 0.4097, 0.9516, 0.3911, 0.9558, 0.3911, 0.9558, 0.419, 0.9098, 0.581, 0.9098, 0.5996, 0.907, 0.5996, 0.907, 0.581, 0.9508, 0.9372, 0.9536, 0.9372, 0.9536, 0.9381, 0.9508, 0.9381, 0.9536, 0.9389, 0.952, 0.9389, 0.952, 0.9372, 0.9536, 0.9372, 0.9519, 0.9364, 0.9396, 0.9242, 0.9396, 0.9224, 0.9427, 0.9224, 0.9536, 0.9334, 0.9536, 0.9364, 0.9629, 0.5878, 0.9657, 0.5878, 0.9657, 0.567, 0.9629, 0.567, 0.9544, 0.9334, 0.9544, 0.9364, 0.9553, 0.9364, 0.9553, 0.9334, 0.8301, 0.9132, 0.8114, 0.8946, 0.8301, 0.8946, 0.9544, 0.9334, 0.9561, 0.9334, 0.9561, 0.9364, 0.9544, 0.9364, 0.9544, 0.9501, 0.9544, 0.9611, 0.9553, 0.9611, 0.9553, 0.9501, 0.9544, 0.9364, 0.9544, 0.9242, 0.9553, 0.9242, 0.9553, 0.9364, 0.9544, 0.9611, 0.9544, 0.9593, 0.9553, 0.9593, 0.9553, 0.9611, 0.9536, 0.9364, 0.9536, 0.9341, 0.9419, 0.9224, 0.9396, 0.9224, 0.9396, 0.9248, 0.9513, 0.9364, 0.9629, 0.5449, 0.9657, 0.5449, 0.9657, 0.525, 0.9629, 0.525, 0.8102, 0.9505, 0.8301, 0.9704, 0.8301, 0.9505, 0.9513, 0.9619, 0.9513, 0.9635, 0.9536, 0.9635, 0.9536, 0.9619, 0.8262, 0.9183, 0.8063, 0.8985, 0.8063, 0.9183, 0.9396, 0.9619, 0.9513, 0.9619, 0.9513, 0.9627, 0.9396, 0.9627, 0.9513, 0.9619, 0.9536, 0.9619, 0.9536, 0.9627, 0.9513, 0.9627, 0.9544, 0.9364, 0.9544, 0.9341, 0.9553, 0.9341, 0.9553, 0.9364, 0.9396, 0.9471, 0.9425, 0.9471, 0.9536, 0.9582, 0.9536, 0.9611, 0.952, 0.9611, 0.9396, 0.9488, 0.8063, 0.9394, 0.8273, 0.9603, 0.8063, 0.9603, 0.9587, 0.5502, 0.9587, 0.553, 0.9377, 0.553, 0.9377, 0.5502, 0.8301, 0.9555, 0.8111, 0.9365, 0.8301, 0.9365, 0.9508, 0.9372, 0.9508, 0.9389, 0.9536, 0.9389, 0.9536, 0.9372, 0.9536, 0.9372, 0.952, 0.9372, 0.952, 0.9381, 0.9536, 0.9381, 0.952, 0.9372, 0.9396, 0.9372, 0.9396, 0.9381, 0.952, 0.9381, 0.9425, 0.9372, 0.9536, 0.9372, 0.9536, 0.9381, 0.9425, 0.9381, 0.9232, 0.9364, 0.9216, 0.9364, 0.9216, 0.9341, 0.9232, 0.9341, 0.9377, 0.553, 0.9377, 0.5502, 0.9567, 0.5502, 0.9567, 0.553, 0.904, 0.447, 0.8998, 0.447, 0.8998, 0.475, 0.904, 0.4708, 0.904, 0.4669, 0.9278, 0.4568, 0.9278, 0.461, 0.8998, 0.461, 0.904, 0.4568, 0.9068, 0.4568, 0.904, 0.4568, 0.8998, 0.461, 0.8998, 0.433, 0.904, 0.433, 0.904, 0.4519, 0.8063, 0.9183, 0.8271, 0.9183, 0.8063, 0.8975, 0.9278, 0.4148, 0.9278, 0.419, 0.9558, 0.419, 0.9516, 0.4148, 0.9487, 0.4148, 0.9544, 0.9341, 0.9553, 0.9341, 0.9553, 0.9224, 0.9544, 0.9224, 0.9232, 0.9611, 0.9248, 0.9611, 0.9248, 0.9593, 0.9232, 0.9593, 0.904, 0.4148, 0.8998, 0.419, 0.9278, 0.419, 0.9278, 0.4148, 0.9079, 0.4148, 0.9377, 0.539, 0.9377, 0.5362, 0.9178, 0.5362, 0.9178, 0.539, 0.9516, 0.4148, 0.9558, 0.419, 0.9558, 0.3911, 0.9516, 0.3911, 0.9516, 0.4097, 0.9098, 0.581, 0.9126, 0.581, 0.9126, 0.5996, 0.9098, 0.5996, 0.9508, 0.9372, 0.9508, 0.9381, 0.9536, 0.9381, 0.9536, 0.9372, 0.9257, 0.9389, 0.9257, 0.9372, 0.9273, 0.9372, 0.9273, 0.9389, 0.9519, 0.9364, 0.9536, 0.9364, 0.9536, 0.9334, 0.9427, 0.9224, 0.9396, 0.9224, 0.9396, 0.9242, 0.9126, 0.5878, 0.9126, 0.567, 0.9098, 0.567, 0.9098, 0.5878, 0.9248, 0.9334, 0.924, 0.9334, 0.924, 0.9364, 0.9248, 0.9364, 0.8301, 0.9132, 0.8301, 0.8946, 0.8114, 0.8946, 0.9248, 0.9334, 0.9248, 0.9364, 0.9232, 0.9364, 0.9232, 0.9334, 0.9248, 0.9501, 0.924, 0.9501, 0.924, 0.9611, 0.9248, 0.9611, 0.9248, 0.9364, 0.924, 0.9364, 0.924, 0.9242, 0.9248, 0.9242, 0.9248, 0.9611, 0.924, 0.9611, 0.924, 0.9593, 0.9248, 0.9593, 0.9257, 0.9364, 0.9279, 0.9364, 0.9396, 0.9248, 0.9396, 0.9224, 0.9374, 0.9224, 0.9257, 0.9341, 0.9629, 0.5449, 0.9629, 0.525, 0.9657, 0.525, 0.9657, 0.5449, 0.8024, 0.9505, 0.7825, 0.9505, 0.7825, 0.9704, 0.9279, 0.9619, 0.9257, 0.9619, 0.9257, 0.9635, 0.9279, 0.9635, 0.7864, 0.9183, 0.8063, 0.9183, 0.8063, 0.8985, 0.9396, 0.9619, 0.9396, 0.9627, 0.9279, 0.9627, 0.9279, 0.9619, 0.9279, 0.9619, 0.9279, 0.9627, 0.9257, 0.9627, 0.9257, 0.9619, 0.9544, 0.9364, 0.9553, 0.9364, 0.9553, 0.9341, 0.9544, 0.9341, 0.9396, 0.9471, 0.9396, 0.9488, 0.9273, 0.9611, 0.9257, 0.9611, 0.9257, 0.9582, 0.9368, 0.9471, 0.8063, 0.9394, 0.8063, 0.9603, 0.7853, 0.9603, 0.9167, 0.5502, 0.9377, 0.5502, 0.9377, 0.553, 0.9167, 0.553, 0.7825, 0.9555, 0.7825, 0.9365, 0.8014, 0.9365, 0.9508, 0.9372, 0.9536, 0.9372, 0.9536, 0.9389, 0.9508, 0.9389, 0.9257, 0.9372, 0.9257, 0.9381, 0.9273, 0.9381, 0.9273, 0.9372, 0.9273, 0.9372, 0.9273, 0.9381, 0.9396, 0.9381, 0.9396, 0.9372, 0.9368, 0.9372, 0.9368, 0.9381, 0.9257, 0.9381, 0.9257, 0.9372])
me_cube_001.use_remesh_preserve_volume = False
me_cube_001.use_remesh_preserve_attributes = False
me_cube_001.use_mirror_vertex_groups = False
me_cube_001.update()

# ---- objects
ob_cube = bpy.data.objects.new('Cube', me_cube_001)

# ---- transforms, parenting, visibility, modifiers, constraints
ob_cube.location = (0.0, 0.0, 0.5)
ob_cube.scale = (0.5, 0.5, 0.5)
ob_cube.lineart.crease_threshold = 0.0

# ---- collection membership
col_collection_1.objects.link(ob_cube)

# ---- scene / render settings (as saved in the file)
scene.frame_start = 1; scene.frame_end = 250; scene.frame_set(1)
scene.render.engine = 'BLENDER_EEVEE_NEXT'
scene.render.resolution_percentage = 50
scene.render.dither_intensity = 0.0
scene.cycles.use_denoising = False
scene.cycles.samples = 128
scene.cycles.sampling_pattern = 'TABULATED_SOBOL'
scene.cycles.use_adaptive_sampling = False
scene.cycles.use_light_tree = False
scene.cycles.blur_glossy = 0.0
scene.cycles.sample_clamp_indirect = 0.0
scene.view_settings.view_transform = 'Standard'
bpy.context.view_layer.update()

# ---- added for rendering (the .blend has no active camera and no usable light): camera, sun
cam_auto = bpy.data.cameras.new('AutoCamera')
cam_auto.lens = 50.0
cam_auto.sensor_width = 36.0
cam_auto.clip_end = 1000.0
ob_auto_camera = bpy.data.objects.new('AutoCamera', cam_auto)
scene.collection.objects.link(ob_auto_camera)
ob_auto_camera.location = (1.60254, -1.92304, 1.78203)
ob_auto_camera.rotation_euler = (1.09748, -7.21219e-08, 0.694738)
scene.camera = ob_auto_camera
light_auto_sun = bpy.data.lights.new('AutoSun', 'SUN')
light_auto_sun.energy = 3.0
light_auto_sun.angle = 0.0523599
ob_auto_sun = bpy.data.objects.new('AutoSun', light_auto_sun)
scene.collection.objects.link(ob_auto_sun)
ob_auto_sun.rotation_euler = (0.872665, 0.174533, 0.523599)
bpy.context.view_layer.update()
